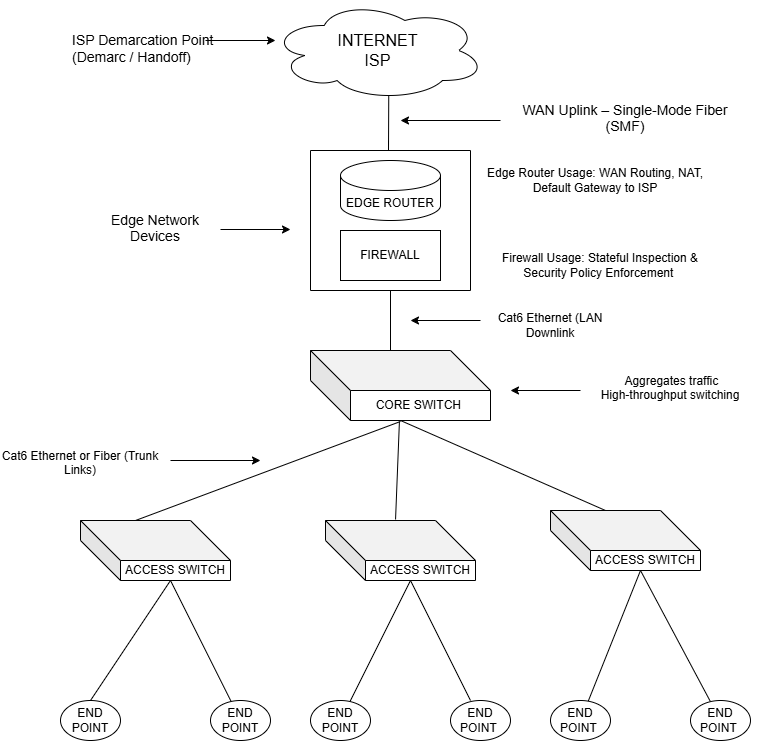

The diagram above was exported from draw.io. Its source (the exported page's mxGraphModel, read from the mxfile embedded in the PNG):
<mxGraphModel dx="826" dy="476" grid="1" gridSize="10" guides="1" tooltips="1" connect="1" arrows="1" fold="1" page="1" pageScale="1" pageWidth="850" pageHeight="1100" math="0" shadow="0">
  <root>
    <mxCell id="0" />
    <mxCell id="1" parent="0" />
    <mxCell id="P3cCZ6wB-dMKZS04NiQg-1" parent="1" style="ellipse;shape=cloud;whiteSpace=wrap;html=1;" value="&lt;font size=&quot;3&quot;&gt;INTERNET&lt;br&gt;ISP&lt;/font&gt;" vertex="1">
      <mxGeometry height="100" width="215" x="280" as="geometry" />
    </mxCell>
    <mxCell id="P3cCZ6wB-dMKZS04NiQg-2" edge="1" parent="1" style="endArrow=none;html=1;rounded=0;entryX=0.55;entryY=0.95;entryDx=0;entryDy=0;entryPerimeter=0;" target="P3cCZ6wB-dMKZS04NiQg-1" value="">
      <mxGeometry height="50" relative="1" width="50" as="geometry">
        <Array as="points">
          <mxPoint x="398" y="150" />
        </Array>
        <mxPoint x="398" y="140" as="sourcePoint" />
        <mxPoint x="450" y="230" as="targetPoint" />
      </mxGeometry>
    </mxCell>
    <mxCell id="P3cCZ6wB-dMKZS04NiQg-3" parent="1" style="shape=cylinder3;whiteSpace=wrap;html=1;boundedLbl=1;backgroundOutline=1;size=15;" value="EDGE ROUTER" vertex="1">
      <mxGeometry height="60" width="100" x="350" y="160" as="geometry" />
    </mxCell>
    <mxCell id="P3cCZ6wB-dMKZS04NiQg-5" parent="1" style="rounded=0;whiteSpace=wrap;html=1;" value="FIREWALL" vertex="1">
      <mxGeometry height="50" width="100" x="350" y="230" as="geometry" />
    </mxCell>
    <mxCell id="P3cCZ6wB-dMKZS04NiQg-8" edge="1" parent="1" style="endArrow=none;html=1;rounded=0;" value="">
      <mxGeometry height="50" relative="1" width="50" as="geometry">
        <mxPoint x="320" y="290" as="sourcePoint" />
        <mxPoint x="480" y="290" as="targetPoint" />
      </mxGeometry>
    </mxCell>
    <mxCell id="P3cCZ6wB-dMKZS04NiQg-9" edge="1" parent="1" style="endArrow=none;html=1;rounded=0;" value="">
      <mxGeometry height="50" relative="1" width="50" as="geometry">
        <mxPoint x="480" y="290" as="sourcePoint" />
        <mxPoint x="480" y="150" as="targetPoint" />
      </mxGeometry>
    </mxCell>
    <mxCell id="P3cCZ6wB-dMKZS04NiQg-10" edge="1" parent="1" style="endArrow=none;html=1;rounded=0;" value="">
      <mxGeometry height="50" relative="1" width="50" as="geometry">
        <mxPoint x="320" y="150" as="sourcePoint" />
        <mxPoint x="480" y="150" as="targetPoint" />
      </mxGeometry>
    </mxCell>
    <mxCell id="P3cCZ6wB-dMKZS04NiQg-11" edge="1" parent="1" style="endArrow=none;html=1;rounded=0;" value="">
      <mxGeometry height="50" relative="1" width="50" as="geometry">
        <mxPoint x="320" y="290" as="sourcePoint" />
        <mxPoint x="320" y="150" as="targetPoint" />
      </mxGeometry>
    </mxCell>
    <mxCell id="P3cCZ6wB-dMKZS04NiQg-12" edge="1" parent="1" style="endArrow=none;html=1;rounded=0;" value="">
      <mxGeometry height="50" relative="1" width="50" as="geometry">
        <mxPoint x="400" y="350" as="sourcePoint" />
        <mxPoint x="400" y="290" as="targetPoint" />
      </mxGeometry>
    </mxCell>
    <mxCell id="P3cCZ6wB-dMKZS04NiQg-15" edge="1" parent="1" style="endArrow=none;html=1;rounded=0;" value="">
      <mxGeometry height="50" relative="1" width="50" as="geometry">
        <mxPoint x="400" y="350" as="sourcePoint" />
        <mxPoint x="400" y="350" as="targetPoint" />
      </mxGeometry>
    </mxCell>
    <mxCell id="P3cCZ6wB-dMKZS04NiQg-25" parent="1" style="shape=cube;whiteSpace=wrap;html=1;boundedLbl=1;backgroundOutline=1;darkOpacity=0.05;darkOpacity2=0.1;size=40;" value="CORE SWITCH&amp;nbsp;" vertex="1">
      <mxGeometry height="70" width="180" x="320" y="350" as="geometry" />
    </mxCell>
    <mxCell id="P3cCZ6wB-dMKZS04NiQg-26" parent="1" style="shape=cube;whiteSpace=wrap;html=1;boundedLbl=1;backgroundOutline=1;darkOpacity=0.05;darkOpacity2=0.1;size=40;" value="ACCESS SWITCH" vertex="1">
      <mxGeometry height="60" width="150" x="90" y="520" as="geometry" />
    </mxCell>
    <mxCell id="P3cCZ6wB-dMKZS04NiQg-27" parent="1" style="shape=cube;whiteSpace=wrap;html=1;boundedLbl=1;backgroundOutline=1;darkOpacity=0.05;darkOpacity2=0.1;size=40;" value="ACCESS SWITCH" vertex="1">
      <mxGeometry height="60" width="150" x="335" y="520" as="geometry" />
    </mxCell>
    <mxCell id="P3cCZ6wB-dMKZS04NiQg-28" parent="1" style="shape=cube;whiteSpace=wrap;html=1;boundedLbl=1;backgroundOutline=1;darkOpacity=0.05;darkOpacity2=0.1;size=40;" value="ACCESS SWITCH" vertex="1">
      <mxGeometry height="60" width="150" x="560" y="510" as="geometry" />
    </mxCell>
    <mxCell id="P3cCZ6wB-dMKZS04NiQg-33" edge="1" parent="1" source="P3cCZ6wB-dMKZS04NiQg-27" style="endArrow=none;html=1;rounded=0;exitX=0.467;exitY=-0.017;exitDx=0;exitDy=0;exitPerimeter=0;entryX=0.494;entryY=1.014;entryDx=0;entryDy=0;entryPerimeter=0;" target="P3cCZ6wB-dMKZS04NiQg-25" value="">
      <mxGeometry height="50" relative="1" width="50" as="geometry">
        <mxPoint x="410" y="430" as="sourcePoint" />
        <mxPoint x="460" y="380" as="targetPoint" />
      </mxGeometry>
    </mxCell>
    <mxCell id="P3cCZ6wB-dMKZS04NiQg-34" edge="1" parent="1" source="P3cCZ6wB-dMKZS04NiQg-26" style="endArrow=none;html=1;rounded=0;exitX=0;exitY=0;exitDx=55;exitDy=0;exitPerimeter=0;entryX=0.5;entryY=1.014;entryDx=0;entryDy=0;entryPerimeter=0;" target="P3cCZ6wB-dMKZS04NiQg-25" value="">
      <mxGeometry height="50" relative="1" width="50" as="geometry">
        <mxPoint x="410" y="440" as="sourcePoint" />
        <mxPoint x="460" y="390" as="targetPoint" />
      </mxGeometry>
    </mxCell>
    <mxCell id="P3cCZ6wB-dMKZS04NiQg-35" edge="1" parent="1" source="P3cCZ6wB-dMKZS04NiQg-25" style="endArrow=none;html=1;rounded=0;entryX=0;entryY=0;entryDx=55;entryDy=0;entryPerimeter=0;exitX=0.5;exitY=1;exitDx=0;exitDy=0;exitPerimeter=0;" target="P3cCZ6wB-dMKZS04NiQg-28" value="">
      <mxGeometry height="50" relative="1" width="50" as="geometry">
        <mxPoint x="410" y="440" as="sourcePoint" />
        <mxPoint x="460" y="390" as="targetPoint" />
      </mxGeometry>
    </mxCell>
    <mxCell id="P3cCZ6wB-dMKZS04NiQg-36" edge="1" parent="1" source="P3cCZ6wB-dMKZS04NiQg-43" style="endArrow=none;html=1;rounded=0;entryX=0.673;entryY=1.133;entryDx=0;entryDy=0;entryPerimeter=0;" value="">
      <mxGeometry height="50" relative="1" width="50" as="geometry">
        <mxPoint x="260" y="690" as="sourcePoint" />
        <mxPoint x="180.00000000000006" y="580" as="targetPoint" />
      </mxGeometry>
    </mxCell>
    <mxCell id="P3cCZ6wB-dMKZS04NiQg-37" edge="1" parent="1" style="endArrow=none;html=1;rounded=0;" value="">
      <mxGeometry height="50" relative="1" width="50" as="geometry">
        <mxPoint x="100" y="700" as="sourcePoint" />
        <mxPoint x="180" y="580" as="targetPoint" />
      </mxGeometry>
    </mxCell>
    <mxCell id="P3cCZ6wB-dMKZS04NiQg-38" edge="1" parent="1" source="P3cCZ6wB-dMKZS04NiQg-47" style="endArrow=none;html=1;rounded=0;" value="">
      <mxGeometry height="50" relative="1" width="50" as="geometry">
        <Array as="points">
          <mxPoint x="420" y="580" />
        </Array>
        <mxPoint x="350" y="700" as="sourcePoint" />
        <mxPoint x="480" y="700" as="targetPoint" />
      </mxGeometry>
    </mxCell>
    <mxCell id="P3cCZ6wB-dMKZS04NiQg-39" edge="1" parent="1" source="P3cCZ6wB-dMKZS04NiQg-49" style="endArrow=none;html=1;rounded=0;" value="">
      <mxGeometry height="50" relative="1" width="50" as="geometry">
        <mxPoint x="580" y="690" as="sourcePoint" />
        <mxPoint x="650" y="570" as="targetPoint" />
      </mxGeometry>
    </mxCell>
    <mxCell id="P3cCZ6wB-dMKZS04NiQg-40" edge="1" parent="1" source="P3cCZ6wB-dMKZS04NiQg-51" style="endArrow=none;html=1;rounded=0;" value="">
      <mxGeometry height="50" relative="1" width="50" as="geometry">
        <mxPoint x="730" y="690" as="sourcePoint" />
        <mxPoint x="650" y="570" as="targetPoint" />
      </mxGeometry>
    </mxCell>
    <mxCell id="P3cCZ6wB-dMKZS04NiQg-41" parent="1" style="ellipse;whiteSpace=wrap;html=1;" value="END POINT" vertex="1">
      <mxGeometry height="40" width="60" x="70" y="700" as="geometry" />
    </mxCell>
    <mxCell id="P3cCZ6wB-dMKZS04NiQg-43" parent="1" style="ellipse;whiteSpace=wrap;html=1;" value="END POINT" vertex="1">
      <mxGeometry height="40" width="60" x="220" y="700" as="geometry" />
    </mxCell>
    <mxCell id="P3cCZ6wB-dMKZS04NiQg-46" parent="1" style="ellipse;whiteSpace=wrap;html=1;" value="END POINT&amp;nbsp;" vertex="1">
      <mxGeometry height="40" width="60" x="460" y="700" as="geometry" />
    </mxCell>
    <mxCell id="P3cCZ6wB-dMKZS04NiQg-48" edge="1" parent="1" style="endArrow=none;html=1;rounded=0;" target="P3cCZ6wB-dMKZS04NiQg-47" value="">
      <mxGeometry height="50" relative="1" width="50" as="geometry">
        <Array as="points" />
        <mxPoint x="350" y="700" as="sourcePoint" />
        <mxPoint x="480" y="700" as="targetPoint" />
      </mxGeometry>
    </mxCell>
    <mxCell id="P3cCZ6wB-dMKZS04NiQg-47" parent="1" style="ellipse;whiteSpace=wrap;html=1;" value="END POINT" vertex="1">
      <mxGeometry height="40" width="60" x="320" y="700" as="geometry" />
    </mxCell>
    <mxCell id="P3cCZ6wB-dMKZS04NiQg-49" parent="1" style="ellipse;whiteSpace=wrap;html=1;" value="END POINT&amp;nbsp;" vertex="1">
      <mxGeometry height="40" width="60" x="560" y="700" as="geometry" />
    </mxCell>
    <mxCell id="P3cCZ6wB-dMKZS04NiQg-51" parent="1" style="ellipse;whiteSpace=wrap;html=1;" value="END POINT&amp;nbsp;" vertex="1">
      <mxGeometry height="40" width="60" x="700" y="700" as="geometry" />
    </mxCell>
    <mxCell id="P3cCZ6wB-dMKZS04NiQg-53" edge="1" parent="1" style="endArrow=classic;html=1;rounded=0;" value="">
      <mxGeometry height="50" relative="1" width="50" as="geometry">
        <Array as="points">
          <mxPoint x="285" y="40" />
        </Array>
        <mxPoint x="215" y="40" as="sourcePoint" />
        <mxPoint x="285" y="40" as="targetPoint" />
      </mxGeometry>
    </mxCell>
    <mxCell id="P3cCZ6wB-dMKZS04NiQg-55" parent="1" style="text;whiteSpace=wrap;html=1;" value="&lt;font style=&quot;font-size: 14px;&quot;&gt;ISP Demarcation Point (Demarc / Handoff)&lt;/font&gt;" vertex="1">
      <mxGeometry height="50" width="150" x="80" y="25" as="geometry" />
    </mxCell>
    <mxCell id="P3cCZ6wB-dMKZS04NiQg-56" edge="1" parent="1" style="endArrow=classic;html=1;rounded=0;" value="">
      <mxGeometry height="50" relative="1" width="50" as="geometry">
        <mxPoint x="230" y="229" as="sourcePoint" />
        <mxPoint x="300" y="229" as="targetPoint" />
      </mxGeometry>
    </mxCell>
    <mxCell id="P3cCZ6wB-dMKZS04NiQg-58" edge="1" parent="1" style="endArrow=classic;html=1;rounded=0;" value="">
      <mxGeometry height="50" relative="1" width="50" as="geometry">
        <mxPoint x="510" y="120" as="sourcePoint" />
        <mxPoint x="410" y="120" as="targetPoint" />
      </mxGeometry>
    </mxCell>
    <mxCell id="P3cCZ6wB-dMKZS04NiQg-59" parent="1" style="text;html=1;whiteSpace=wrap;strokeColor=none;fillColor=none;align=center;verticalAlign=middle;rounded=0;" value="&lt;div&gt;&lt;font style=&quot;font-size: 14px;&quot;&gt;WAN Uplink – Single-Mode Fiber (SMF)&lt;/font&gt;&lt;/div&gt;&lt;div&gt;&lt;br&gt;&lt;/div&gt;" vertex="1">
      <mxGeometry height="30" width="230" x="520" y="110" as="geometry" />
    </mxCell>
    <mxCell id="P3cCZ6wB-dMKZS04NiQg-60" parent="1" style="text;html=1;whiteSpace=wrap;strokeColor=none;fillColor=none;align=center;verticalAlign=middle;rounded=0;" value="&lt;div&gt;&lt;font style=&quot;font-size: 14px;&quot;&gt;Edge Network Devices&lt;/font&gt;&lt;/div&gt;&lt;div&gt;&lt;br&gt;&lt;/div&gt;" vertex="1">
      <mxGeometry height="50" width="120" x="105" y="210" as="geometry" />
    </mxCell>
    <mxCell id="P3cCZ6wB-dMKZS04NiQg-62" parent="1" style="text;html=1;whiteSpace=wrap;strokeColor=none;fillColor=none;align=center;verticalAlign=middle;rounded=0;" value="Edge Router Usage: WAN Routing, NAT, Default Gateway to ISP" vertex="1">
      <mxGeometry height="60" width="240" x="485" y="150" as="geometry" />
    </mxCell>
    <mxCell id="P3cCZ6wB-dMKZS04NiQg-63" parent="1" style="text;html=1;whiteSpace=wrap;strokeColor=none;fillColor=none;align=center;verticalAlign=middle;rounded=0;" value="Firewall Usage: Stateful Inspection &amp;amp; Security Policy Enforcement&amp;nbsp;" vertex="1">
      <mxGeometry height="50" width="220" x="500" y="240" as="geometry" />
    </mxCell>
    <mxCell id="P3cCZ6wB-dMKZS04NiQg-66" edge="1" parent="1" style="endArrow=classic;html=1;rounded=0;" value="">
      <mxGeometry height="50" relative="1" width="50" as="geometry">
        <mxPoint x="490" y="320" as="sourcePoint" />
        <mxPoint x="420" y="320" as="targetPoint" />
      </mxGeometry>
    </mxCell>
    <mxCell id="P3cCZ6wB-dMKZS04NiQg-67" parent="1" style="text;html=1;whiteSpace=wrap;strokeColor=none;fillColor=none;align=center;verticalAlign=middle;rounded=0;" value="Cat6 Ethernet (LAN Downlink" vertex="1">
      <mxGeometry height="30" width="140" x="490" y="310" as="geometry" />
    </mxCell>
    <mxCell id="P3cCZ6wB-dMKZS04NiQg-69" parent="1" style="text;html=1;whiteSpace=wrap;strokeColor=none;fillColor=none;align=center;verticalAlign=middle;rounded=0;" value="&lt;div&gt;&amp;nbsp;Aggregates traffic&lt;/div&gt;&lt;div&gt;High-throughput switching&lt;/div&gt;&lt;div&gt;&lt;br&gt;&lt;/div&gt;" vertex="1">
      <mxGeometry height="50" width="220" x="570" y="370" as="geometry" />
    </mxCell>
    <mxCell id="P3cCZ6wB-dMKZS04NiQg-70" edge="1" parent="1" style="endArrow=classic;html=1;rounded=0;" value="">
      <mxGeometry height="50" relative="1" width="50" as="geometry">
        <mxPoint x="590" y="390" as="sourcePoint" />
        <mxPoint x="520" y="390" as="targetPoint" />
      </mxGeometry>
    </mxCell>
    <mxCell id="P3cCZ6wB-dMKZS04NiQg-71" edge="1" parent="1" style="endArrow=classic;html=1;rounded=0;" value="">
      <mxGeometry height="50" relative="1" width="50" as="geometry">
        <mxPoint x="180" y="460" as="sourcePoint" />
        <mxPoint x="270" y="460" as="targetPoint" />
      </mxGeometry>
    </mxCell>
    <mxCell id="P3cCZ6wB-dMKZS04NiQg-72" parent="1" style="text;html=1;whiteSpace=wrap;strokeColor=none;fillColor=none;align=center;verticalAlign=middle;rounded=0;" value="&lt;div&gt;Cat6 Ethernet or Fiber (Trunk Links)&lt;/div&gt;&lt;div&gt;&lt;br&gt;&lt;/div&gt;" vertex="1">
      <mxGeometry height="80" width="160" x="10" y="430" as="geometry" />
    </mxCell>
  </root>
</mxGraphModel>